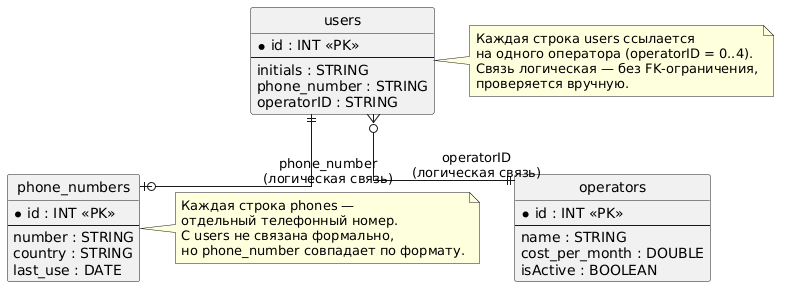

The diagram above was rendered by PlantUML. Its source (embedded in the PNG):
@startuml
skinparam linetype ortho
hide circle

entity "users" as users {
  * id : INT <<PK>>
  --
  initials : STRING
  phone_number : STRING
  operatorID : STRING
}

entity "phone_numbers" as phones {
  * id : INT <<PK>>
  --
  number : STRING
  country : STRING
  last_use : DATE
}

entity "operators" as ops {
  * id : INT <<PK>>
  --
  name : STRING
  cost_per_month : DOUBLE
  isActive : BOOLEAN
}

users }o--|| ops : "operatorID\n(логическая связь)"
users ||--o| phones : "phone_number\n(логическая связь)"

note right of users
  Каждая строка users ссылается
  на одного оператора (operatorID = 0..4).
  Связь логическая — без FK-ограничения,
  проверяется вручную.
end note

note right of phones
  Каждая строка phones — 
  отдельный телефонный номер.
  С users не связана формально,
  но phone_number совпадает по формату.
end note
@enduml